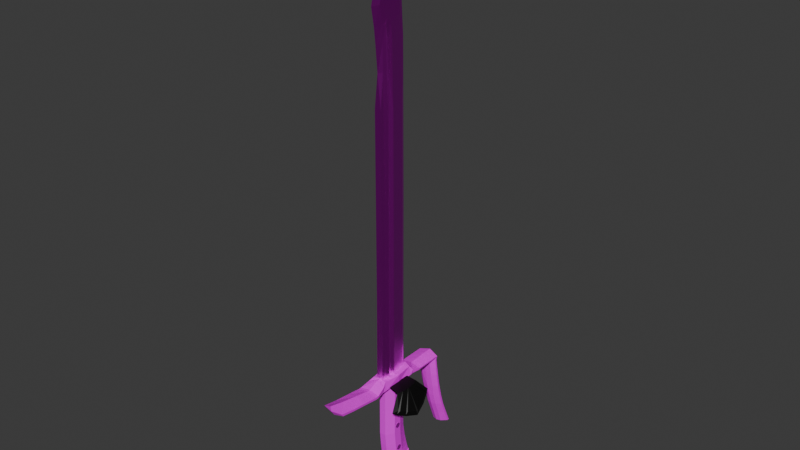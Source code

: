 # Source: LangesMesser.blend  (saved by Blender 4.2.66; exported with 4.5.12 LTS)
import bpy
from mathutils import Matrix  # noqa: F401  (used for matrix-valued properties, if any)

bpy.ops.wm.read_factory_settings(use_empty=True)
scene = bpy.context.scene
scene.name = 'Scene'

# ---- collections
col_langesmesser = bpy.data.collections.new('LangesMesser'); scene.collection.children.link(col_langesmesser)

# ---- images (referenced by path relative to the original .blend; pixels are not part of the script)
import os
ASSET_DIR = os.environ.get("B2B_ASSET_DIR", "")  # directory of the original .blend (textures are referenced by path, not embedded)
HERE = os.path.dirname(os.path.abspath(__file__))  # packed textures are extracted next to this script under _unpacked/

def load_image(name, relpath, width, height, colorspace="sRGB"):
    """Load a texture the original file referenced (path relative to the .blend, or extracted next to this script)."""
    p = next((c for c in (os.path.join(HERE, relpath), os.path.join(ASSET_DIR, relpath)) if relpath and os.path.exists(c)), "")
    if p:
        img = bpy.data.images.load(p, check_existing=True)
        img.name = name
    else:  # same state as the original file: an image datablock whose file is absent (Cycles renders it pink)
        img = bpy.data.images.new(name, width, height)
        img.source = "FILE"
        img.filepath = "//" + (relpath or name)
    img.colorspace_settings.name = colorspace
    return img
img_metal_light128_jpg = load_image('metal_light128.jpg', 'Textures/metal_light128.jpg', 1024, 1024, 'sRGB')
img_metal_dark128_jpg = load_image('metal_dark128.jpg', 'Textures/metal_dark128.jpg', 1024, 1024, 'sRGB')
img_wood128_jpg = load_image('wood128.jpg', 'Textures/wood128.jpg', 1024, 1024, 'sRGB')
img_brass128_jpg = load_image('brass128.jpg', 'Textures/brass128.jpg', 1024, 1024, 'sRGB')

# ---- materials (node trees are filled in below, after node groups)
mat_material_001 = bpy.data.materials.new('Material.001')
mat_material_003 = bpy.data.materials.new('Material.003')
mat_material_004 = bpy.data.materials.new('Material.004')
mat_material_005 = bpy.data.materials.new('Material.005')
mat_material_006 = bpy.data.materials.new('Material.006')
mat_material_002 = bpy.data.materials.new('Material.002')

# ---- material node trees
mat_material_001.use_nodes = True; mat_material_001.node_tree.nodes.clear()
_N = mat_material_001.node_tree.nodes; _L = mat_material_001.node_tree.links
n0 = _N.new('ShaderNodeBsdfPrincipled'); n0.name = 'Principled BSDF'; n0.location = (10, 300)
n0.inputs[1].default_value = 0.9948
n0.inputs[2].default_value = 0.3446
n1 = _N.new('ShaderNodeOutputMaterial'); n1.name = 'Material Output'; n1.location = (300, 300)
n2 = _N.new('ShaderNodeTexImage'); n2.name = 'Image Texture'; n2.location = (-280, 280)
n2.image = img_metal_light128_jpg
_L.new(n0.outputs[0], n1.inputs[0])
_L.new(n2.outputs[0], n0.inputs[0])
n1.is_active_output = True
mat_material_003.use_nodes = True; mat_material_003.node_tree.nodes.clear()
_N = mat_material_003.node_tree.nodes; _L = mat_material_003.node_tree.links
n0 = _N.new('ShaderNodeBsdfPrincipled'); n0.name = 'Principled BSDF'; n0.location = (10, 300)
n1 = _N.new('ShaderNodeOutputMaterial'); n1.name = 'Material Output'; n1.location = (300, 300)
n2 = _N.new('ShaderNodeTexImage'); n2.name = 'Image Texture'; n2.location = (-280, 280)
n2.image = img_metal_dark128_jpg
_L.new(n0.outputs[0], n1.inputs[0])
_L.new(n2.outputs[0], n0.inputs[0])
n1.is_active_output = True
mat_material_004.use_nodes = True; mat_material_004.node_tree.nodes.clear()
_N = mat_material_004.node_tree.nodes; _L = mat_material_004.node_tree.links
n0 = _N.new('ShaderNodeBsdfPrincipled'); n0.name = 'Principled BSDF'; n0.location = (10, 300)
n1 = _N.new('ShaderNodeOutputMaterial'); n1.name = 'Material Output'; n1.location = (300, 300)
n2 = _N.new('ShaderNodeTexImage'); n2.name = 'Image Texture'; n2.location = (-280, 280)
n2.image = img_metal_dark128_jpg
_L.new(n0.outputs[0], n1.inputs[0])
_L.new(n2.outputs[0], n0.inputs[0])
n1.is_active_output = True
mat_material_005.use_nodes = True; mat_material_005.node_tree.nodes.clear()
_N = mat_material_005.node_tree.nodes; _L = mat_material_005.node_tree.links
n0 = _N.new('ShaderNodeBsdfPrincipled'); n0.name = 'Principled BSDF'; n0.location = (10, 300)
n1 = _N.new('ShaderNodeOutputMaterial'); n1.name = 'Material Output'; n1.location = (300, 300)
n2 = _N.new('ShaderNodeTexImage'); n2.name = 'Image Texture'; n2.location = (-280, 280)
n2.image = img_wood128_jpg
_L.new(n0.outputs[0], n1.inputs[0])
_L.new(n2.outputs[0], n0.inputs[0])
n1.is_active_output = True
mat_material_006.use_nodes = True; mat_material_006.node_tree.nodes.clear()
_N = mat_material_006.node_tree.nodes; _L = mat_material_006.node_tree.links
n0 = _N.new('ShaderNodeBsdfPrincipled'); n0.name = 'Principled BSDF'; n0.location = (10, 300)
n0.inputs[1].default_value = 0.8964
n1 = _N.new('ShaderNodeOutputMaterial'); n1.name = 'Material Output'; n1.location = (300, 300)
n2 = _N.new('ShaderNodeTexImage'); n2.name = 'Image Texture'; n2.location = (-280, 280)
n2.image = img_brass128_jpg
_L.new(n0.outputs[0], n1.inputs[0])
_L.new(n2.outputs[0], n0.inputs[0])
n1.is_active_output = True
mat_material_002.use_nodes = True; mat_material_002.node_tree.nodes.clear()
_N = mat_material_002.node_tree.nodes; _L = mat_material_002.node_tree.links
n0 = _N.new('ShaderNodeBsdfPrincipled'); n0.name = 'Principled BSDF'; n0.location = (10, 300)
n0.inputs[0].default_value = (0.0, 0.0, 0.0, 1.0)
n1 = _N.new('ShaderNodeOutputMaterial'); n1.name = 'Material Output'; n1.location = (300, 300)
_L.new(n0.outputs[0], n1.inputs[0])
n1.is_active_output = True

# ---- world
world_world = bpy.data.worlds.new('World'); scene.world = world_world
world_world.use_nodes = True; world_world.node_tree.nodes.clear()
_N = world_world.node_tree.nodes; _L = world_world.node_tree.links
n0 = _N.new('ShaderNodeOutputWorld'); n0.name = 'World Output'; n0.location = (300, 300)
n1 = _N.new('ShaderNodeBackground'); n1.name = 'Background'; n1.location = (10, 300)
n1.inputs[0].default_value = (0.05088, 0.05088, 0.05088, 1.0)
_L.new(n1.outputs[0], n0.inputs[0])
n0.is_active_output = True
world_world.color = (0.05088, 0.05088, 0.05088)
world_world.sun_shadow_jitter_overblur = 0.0

# ---- meshes
me_cylinder = bpy.data.meshes.new('Cylinder')
me_cylinder.from_pydata([(0.0, 0.9561, -0.9939), (0.0, 0.9561, -0.05005), (0.3817, 0.7383, -0.9939), (0.3817, 0.7383, -0.05005), (0.9391, -0.05901, -0.9939), (0.9391, -0.05901, -0.05005), (0.9512, -0.4405, -0.9939), (0.9512, -0.4405, -0.05005), (0.5471, -0.8194, 0.9607), (0.7823, -0.6228, -0.9939), (0.7823, -0.6228, -0.05005), (0.6932, -0.8901, -0.9939), (0.6932, -0.8499, -0.05005), (0.2317, 0.4368, 1.111), (0.0, 0.6547, 1.111), (0.0, -1.218, 0.9607), (0.422, -0.6228, 1.111), (0.0, -0.8963, 1.111), (0.0, -0.9527, 1.447), (0.02853, -0.9478, 1.444), (0.0, -0.9494, 1.44), (0.2317, 0.581, 0.9607), (0.0, 0.7988, 0.9607), (0.7905, -0.4405, 0.6475), (0.5081, -0.6228, 0.6475), (0.0, 0.9168, 0.6475), (0.2209, 0.699, 0.6475), (0.0, -0.8499, 0.6475), (0.7783, -0.05901, 0.6475), (0.6497, -0.4405, 0.8632), (0.4713, -0.6228, 0.8632), (0.0, 0.8513, 0.8632), (0.1841, 0.6334, 0.8632), (0.0, -1.051, 0.8632), (0.6375, -0.1122, 0.8632), (0.0, -0.9661, 0.7842), (0.7415, -0.05901, 0.7842), (0.7537, -0.4405, 0.7842), (0.4713, -0.6228, 0.7842), (0.0, 0.9037, 0.7842), (0.1841, 0.6859, 0.7842), (0.0, -1.027, 1.037), (0.5247, -0.6228, 1.037), (0.2317, 0.5024, 1.037), (0.0, 0.7202, 1.037), (0.4731, -0.6228, 1.074), (0.2317, 0.4631, 1.074), (0.0, 0.6809, 1.074), (0.0, -0.9478, 1.074), (0.5283, -0.2284, -0.05006), (0.5283, -0.2284, -0.9939), (0.5405, -0.3186, -0.9939), (0.5405, -0.3186, -0.05006), (0.6074, -0.3186, 0.8632), (0.503, -0.2284, 0.6475), (0.5335, -0.3186, 0.6475), (0.5025, -0.2284, 0.7841), (0.5146, -0.3186, 0.7841), (0.5953, -0.2409, 0.8632), (0.327, -0.6008, 1.191), (0.0, -0.8164, 1.19), (0.2896, 0.3468, 1.192), (0.0, 0.9561, -0.522), (0.3817, 0.7383, -0.522), (0.9391, -0.05901, -0.522), (0.9512, -0.4405, -0.522), (0.7823, -0.6228, -0.522), (0.6932, -0.8499, -0.522), (0.5283, -0.2284, -0.522), (0.5405, -0.3186, -0.522), (0.6932, -0.8499, 0.2987), (0.9391, -0.05901, 0.2987), (0.9512, -0.4405, 0.2987), (0.7256, -0.6228, 0.2987), (0.0, 0.9365, 0.2987), (0.3817, 0.7186, 0.2987), (0.5283, -0.2284, 0.2987), (0.5405, -0.3186, 0.2987), (0.9512, -0.4405, 0.4731), (0.6972, -0.6228, 0.4731), (0.0, 0.9266, 0.4731), (0.3817, 0.7088, 0.4731), (0.5405, -0.3186, 0.4731), (0.6932, -0.8499, 0.4731), (0.9391, -0.05901, 0.4731), (0.5283, -0.2284, 0.4731), (0.0, 0.07229, 1.299), (0.0, -0.8025, 1.297), (0.174, -0.001593, 1.294), (0.2043, -0.6592, 1.295), (0.0, 0.4853, 1.198), (0.07988, -0.4463, 1.376), (0.0, -0.3967, 1.377), (0.0, -0.8567, 1.375), (0.1096, -0.7884, 1.375), (0.0, 0.9561, -1.023), (0.3816, 0.7383, -1.023), (0.939, -0.05901, -1.023), (0.5283, -0.2284, -1.023), (0.7822, -0.6228, -1.023), (0.9512, -0.4405, -1.023), (0.6759, -0.8901, -1.023), (0.5405, -0.3186, -1.023), (0.6932, -0.8499, -0.522), (0.6932, -0.8901, -0.9939), (0.6932, -0.8499, -0.05005), (0.6932, -0.8499, 0.2987), (0.6932, -0.8499, 0.4731), (0.6932, -0.8499, -0.522), (0.0, -0.8901, -0.9939), (0.0, -0.8499, -0.05005), (0.0, -0.8499, 0.2987), (0.0, -0.8499, 0.4731), (0.0, -0.8499, -0.522), (0.005812, -0.8901, -0.9939), (-0.01152, -0.8901, -1.023), (0.0, 0.8356, 0.8923), (0.243, 0.6178, 0.8923), (0.6027, -0.3287, 0.8924)], [(67, 103), (11, 104), (103, 108)], [(62, 1, 3, 63), (63, 3, 5, 64), (28, 36, 56, 54), (65, 7, 10, 66), (66, 10, 12, 67), (84, 28, 54, 85), (2, 4, 97, 96), (48, 45, 16, 17), (46, 47, 14, 13), (29, 53, 118), (13, 14, 90, 61), (60, 59, 89, 87), (33, 30, 8, 15), (117, 116, 22, 21), (8, 21, 43, 42), (79, 78, 23, 24), (81, 80, 25, 26), (83, 79, 24, 27), (84, 81, 26, 28), (58, 34, 118), (38, 37, 29, 30), (40, 39, 31, 32), (35, 38, 30, 33), (36, 40, 32, 34), (64, 5, 49, 68), (29, 37, 57, 53), (28, 26, 40, 36), (27, 24, 38, 35), (26, 25, 39, 40), (24, 23, 37, 38), (21, 22, 44, 43), (15, 8, 42, 41), (43, 44, 47, 46), (41, 42, 45, 48), (61, 88, 89, 59), (20, 19, 18), (42, 43, 46, 45), (46, 13, 16, 45), (8, 30, 118), (118, 34, 32, 117), (68, 49, 52, 69), (82, 85, 54, 55), (57, 56, 58, 53), (55, 54, 56, 57), (36, 34, 58, 56), (72, 7, 52, 77), (37, 23, 55, 57), (65, 6, 51, 69), (13, 61, 59, 16), (17, 16, 59, 60), (7, 65, 69, 52), (50, 68, 69, 51), (4, 64, 68, 50), (9, 66, 67, 11), (6, 65, 66, 9), (2, 63, 64, 4), (0, 62, 63, 2), (78, 72, 77, 82), (52, 49, 76, 77), (5, 3, 75, 71), (12, 10, 73, 70), (3, 1, 74, 75), (10, 7, 72, 73), (5, 71, 76, 49), (23, 78, 82, 55), (77, 76, 85, 82), (71, 75, 81, 84), (70, 73, 79, 83), (75, 74, 80, 81), (73, 72, 78, 79), (71, 84, 85, 76), (88, 86, 92, 91), (87, 89, 94, 93), (89, 88, 91, 94), (61, 90, 86, 88), (94, 91, 18, 19), (91, 92, 18), (93, 94, 19, 20), (95, 96, 97, 98, 102, 100, 99, 101), (0, 2, 96, 95), (50, 51, 102, 98), (6, 9, 99, 100), (51, 6, 100, 102), (4, 50, 98, 97), (9, 11, 101, 99), (30, 29, 118), (70, 83, 107, 106), (12, 70, 106, 105), (106, 107, 112, 111), (105, 106, 111, 110), (113, 108, 105, 110), (113, 109, 104, 108), (112, 107, 27), (101, 11, 114, 115), (32, 31, 116, 117), (53, 58, 118), (21, 8, 118, 117)])
_uv = me_cylinder.uv_layers.new(name='UVMap')
_uv.uv.foreach_set('vector', [1.0, 0.75, 1.0, 1.0, 0.8889, 1.0, 0.8889, 0.75, 0.8889, 0.75, 0.8889, 1.0, 0.7778, 1.0, 0.7778, 0.75, 0.7778, 1.0, 0.7778, 1.0, 0.7778, 1.0, 0.7778, 1.0, 0.6667, 0.75, 0.6667, 1.0, 0.5556, 1.0, 0.5556, 0.75, 0.5556, 0.75, 0.5556, 1.0, 0.5556, 1.0, 0.5556, 0.75, 0.7778, 1.0, 0.7778, 1.0, 0.7778, 1.0, 0.7778, 1.0, 0.8889, 0.5, 0.7778, 0.5, 0.7778, 0.5, 0.8889, 0.5, 0.5556, 1.0, 0.5556, 1.0, 0.5556, 1.0, 0.5556, 1.0, 0.8889, 1.0, 1.0, 1.0, 1.0, 1.0, 0.8889, 1.0, 0.6667, 1.0, 0.6667, 1.0, 0.7446, 1.0, 0.8889, 1.0, 1.0, 1.0, 1.0, 1.0, 0.9157, 1.0, 0.5556, 1.0, 0.5556, 1.0, 0.5556, 1.0, 0.5556, 1.0, 0.5556, 1.0, 0.5556, 1.0, 0.5556, 1.0, 0.5556, 1.0, 0.8889, 1.0, 1.0, 1.0, 1.0, 1.0, 0.8889, 1.0, 0.5556, 1.0, 0.8889, 1.0, 0.8889, 1.0, 0.5556, 1.0, 0.5556, 1.0, 0.6667, 1.0, 0.6667, 1.0, 0.5556, 1.0, 0.8889, 1.0, 1.0, 1.0, 1.0, 1.0, 0.8889, 1.0, 0.5556, 1.0, 0.5556, 1.0, 0.5556, 1.0, 0.5556, 1.0, 0.7778, 1.0, 0.8889, 1.0, 0.8889, 1.0, 0.7778, 1.0, 0.7778, 1.0, 0.7778, 1.0, 0.7446, 1.0, 0.5556, 1.0, 0.6667, 1.0, 0.6667, 1.0, 0.5556, 1.0, 0.8889, 1.0, 1.0, 1.0, 1.0, 1.0, 0.8889, 1.0, 0.5556, 1.0, 0.5556, 1.0, 0.5556, 1.0, 0.5556, 1.0, 0.7778, 1.0, 0.8889, 1.0, 0.8889, 1.0, 0.7778, 1.0, 0.7778, 0.75, 0.7778, 1.0, 0.7778, 1.0, 0.7778, 0.75, 0.6667, 1.0, 0.6667, 1.0, 0.6667, 1.0, 0.6667, 1.0, 0.7778, 1.0, 0.8889, 1.0, 0.8889, 1.0, 0.7778, 1.0, 0.5556, 1.0, 0.5556, 1.0, 0.5556, 1.0, 0.5556, 1.0, 0.8889, 1.0, 1.0, 1.0, 1.0, 1.0, 0.8889, 1.0, 0.5556, 1.0, 0.6667, 1.0, 0.6667, 1.0, 0.5556, 1.0, 0.8889, 1.0, 1.0, 1.0, 1.0, 1.0, 0.8889, 1.0, 0.5556, 1.0, 0.5556, 1.0, 0.5556, 1.0, 0.5556, 1.0, 0.8889, 1.0, 1.0, 1.0, 1.0, 1.0, 0.8889, 1.0, 0.5556, 1.0, 0.5556, 1.0, 0.5556, 1.0, 0.5556, 1.0, 0.9157, 1.0, 0.9493, 1.0, 0.5556, 1.0, 0.5556, 1.0, 0.5556, 1.0, 0.5556, 1.0, 1.0, 1.0, 0.5556, 1.0, 0.8889, 1.0, 0.8889, 1.0, 0.5556, 1.0, 0.8889, 1.0, 0.8889, 1.0, 0.5556, 1.0, 0.5556, 1.0, 0.5556, 1.0, 0.5556, 1.0, 0.7446, 1.0, 0.7446, 1.0, 0.7778, 1.0, 0.8889, 1.0, 0.8889, 1.0, 0.7778, 0.75, 0.7778, 1.0, 0.6667, 1.0, 0.6667, 0.75, 0.6667, 1.0, 0.7778, 1.0, 0.7778, 1.0, 0.6667, 1.0, 0.6667, 1.0, 0.7778, 1.0, 0.7778, 1.0, 0.6667, 1.0, 0.6667, 1.0, 0.7778, 1.0, 0.7778, 1.0, 0.6667, 1.0, 0.7778, 1.0, 0.7778, 1.0, 0.7778, 1.0, 0.7778, 1.0, 0.6667, 1.0, 0.6667, 1.0, 0.6667, 1.0, 0.6667, 1.0, 0.6667, 1.0, 0.6667, 1.0, 0.6667, 1.0, 0.6667, 1.0, 0.6667, 0.75, 0.6667, 0.5, 0.6667, 0.5, 0.6667, 0.75, 0.8889, 1.0, 0.9157, 1.0, 0.5556, 1.0, 0.5556, 1.0, 0.5556, 1.0, 0.5556, 1.0, 0.5556, 1.0, 0.5556, 1.0, 0.6667, 1.0, 0.6667, 0.75, 0.6667, 0.75, 0.6667, 1.0, 0.7778, 0.5, 0.7778, 0.75, 0.6667, 0.75, 0.6667, 0.5, 0.7778, 0.5, 0.7778, 0.75, 0.7778, 0.75, 0.7778, 0.5, 0.5556, 0.5, 0.5556, 0.75, 0.5556, 0.75, 0.5556, 0.5, 0.6667, 0.5, 0.6667, 0.75, 0.5556, 0.75, 0.5556, 0.5, 0.8889, 0.5, 0.8889, 0.75, 0.7778, 0.75, 0.7778, 0.5, 1.0, 0.5, 1.0, 0.75, 0.8889, 0.75, 0.8889, 0.5, 0.6667, 1.0, 0.6667, 1.0, 0.6667, 1.0, 0.6667, 1.0, 0.6667, 1.0, 0.7778, 1.0, 0.7778, 1.0, 0.6667, 1.0, 0.7778, 1.0, 0.8889, 1.0, 0.8889, 1.0, 0.7778, 1.0, 0.5556, 1.0, 0.5556, 1.0, 0.5556, 1.0, 0.5556, 1.0, 0.8889, 1.0, 1.0, 1.0, 1.0, 1.0, 0.8889, 1.0, 0.5556, 1.0, 0.6667, 1.0, 0.6667, 1.0, 0.5556, 1.0, 0.7778, 1.0, 0.7778, 1.0, 0.7778, 1.0, 0.7778, 1.0, 0.6667, 1.0, 0.6667, 1.0, 0.6667, 1.0, 0.6667, 1.0, 0.6667, 1.0, 0.7778, 1.0, 0.7778, 1.0, 0.6667, 1.0, 0.7778, 1.0, 0.8889, 1.0, 0.8889, 1.0, 0.7778, 1.0, 0.5556, 1.0, 0.5556, 1.0, 0.5556, 1.0, 0.5556, 1.0, 0.8889, 1.0, 1.0, 1.0, 1.0, 1.0, 0.8889, 1.0, 0.5556, 1.0, 0.6667, 1.0, 0.6667, 1.0, 0.5556, 1.0, 0.7778, 1.0, 0.7778, 1.0, 0.7778, 1.0, 0.7778, 1.0, 0.9493, 1.0, 1.0, 1.0, 1.0, 1.0, 0.9767, 1.0, 0.5556, 1.0, 0.5556, 1.0, 0.5556, 1.0, 0.5556, 1.0, 0.5556, 1.0, 0.9493, 1.0, 0.9767, 1.0, 0.5556, 1.0, 0.9157, 1.0, 1.0, 1.0, 1.0, 1.0, 0.9493, 1.0, 0.5556, 1.0, 0.9767, 1.0, 1.0, 1.0, 0.5556, 1.0, 0.9767, 1.0, 1.0, 1.0, 1.0, 1.0, 0.5556, 1.0, 0.5556, 1.0, 0.5556, 1.0, 0.5556, 1.0, 1.0, 0.5, 0.8889, 0.5, 0.7778, 0.5, 0.7778, 0.5, 0.6667, 0.5, 0.6667, 0.5, 0.5556, 0.5, 0.5556, 0.5, 1.0, 0.5, 0.8889, 0.5, 0.8889, 0.5, 1.0, 0.5, 0.7778, 0.5, 0.6667, 0.5, 0.6667, 0.5, 0.7778, 0.5, 0.6667, 0.5, 0.5556, 0.5, 0.5556, 0.5, 0.6667, 0.5, 0.6667, 0.5, 0.6667, 0.5, 0.6667, 0.5, 0.6667, 0.5, 0.7778, 0.5, 0.7778, 0.5, 0.7778, 0.5, 0.7778, 0.5, 0.5556, 0.5, 0.5556, 0.5, 0.5556, 0.5, 0.5556, 0.5, 0.5556, 1.0, 0.6667, 1.0, 0.7446, 1.0, 0.5556, 1.0, 0.5556, 1.0, 0.5556, 1.0, 0.5556, 1.0, 0.5556, 1.0, 0.5556, 1.0, 0.5556, 1.0, 0.5556, 1.0, 0.5556, 1.0, 0.5556, 1.0, 0.5556, 1.0, 0.5556, 1.0, 0.5556, 1.0, 0.5556, 1.0, 0.5556, 1.0, 0.5556, 1.0, 0.0, 0.0, 0.0, 0.0, 0.5556, 1.0, 0.5556, 1.0, 0.0, 0.0, 0.0, 0.0, 0.0, 0.0, 0.0, 0.0, 0.5556, 1.0, 0.5556, 1.0, 0.0, 0.0, 0.5556, 0.5, 0.5556, 0.5, 0.5556, 0.5, 0.5556, 0.5, 0.8889, 1.0, 1.0, 1.0, 1.0, 1.0, 0.8889, 1.0, 0.6667, 1.0, 0.7778, 1.0, 0.7446, 1.0, 0.8889, 1.0, 0.5556, 1.0, 0.7446, 1.0, 0.8889, 1.0])
me_cylinder.materials.append(mat_material_001)
me_cylinder.update()
me_cylinder_002 = bpy.data.meshes.new('Cylinder.002')
me_cylinder_002.from_pydata([(0.0, 1.0, 0.2383), (0.0, 1.999, 0.9942), (0.0, -1.0, 0.2558), (0.0, 0.2127, 0.941), (0.0, 1.0, -0.002448), (0.0, -1.0, 0.008032), (0.0, 1.0, 0.1972), (0.0, -1.0, 0.1972), (0.0, -1.0, -0.2113), (0.0, 1.0, -0.2113), (0.0, -1.0, -0.2476), (0.0, 1.0, -0.2476), (0.0, -0.9372, -0.3477), (0.0, 0.1855, -0.3477), (-0.0007494, -0.9686, -0.7009), (0.0, 0.2899, -0.6524), (0.0, 0.2899, -0.6198), (0.0, 0.2292, -0.4636), (0.0, -0.8366, -0.4636), (0.0, -0.7863, 0.403), (0.0, 0.2962, 0.403), (0.0, -0.8115, 0.3678), (0.0, 0.2962, 0.3678), (0.0, 0.2913, -0.6971), (0.5513, -0.9686, -0.6705), (0.0, 0.7748, 0.5818), (0.0, -0.6326, 0.5659), (0.0, 1.327, 0.789), (0.0, -0.2824, 0.7548), (0.4964, 0.4731, 0.2558), (0.5897, 1.108, 0.9547), (0.52, 0.9164, -0.002524), (0.3893, 0.9255, 0.1972), (0.3998, 0.9137, -0.2113), (0.5162, 0.2468, -0.2476), (0.5897, -0.1648, -0.3477), (0.5897, -0.1648, -0.6524), (0.5897, -0.1648, -0.6198), (0.5897, -0.1648, -0.4636), (0.5897, -0.04223, 0.403), (0.5897, -0.04223, 0.3678), (-0.0002515, -0.1648, -0.7098), (0.5897, 0.2855, 0.5764), (0.5897, 0.6488, 0.7775), (0.5753, 0.6651, 0.9366), (0.5056, -0.4247, -0.003279), (0.4852, -0.4247, 0.1972), (0.5203, -0.4247, -0.2113), (0.5018, -0.4247, -0.2476), (0.5753, -0.4247, -0.3477), (0.5753, -0.4247, -0.6524), (0.5753, -0.4247, -0.6198), (0.5753, -0.4247, -0.4636), (0.5753, -0.4247, 0.3678), (0.5753, -0.4247, 0.403), (0.4796, -0.4247, 0.2558), (-0.001499, -0.4247, -0.7062), (0.5753, -0.09457, 0.571), (0.5753, 0.2559, 0.7656), (0.0, 0.2899, -0.6705), (0.5897, -0.1648, -0.6705), (0.5753, -0.4247, -0.6705), (0.0, 0.1855, -0.3774), (0.0, -0.912, -0.3774), (0.5897, -0.1648, -0.3774), (0.5753, -0.4247, -0.3774), (0.5513, -0.9686, -0.6524), (0.2877, -0.8668, -0.6198), (0.0, -0.8492, -0.5556), (0.569, -3.612, -0.6974), (-0.01164, -3.567, -0.7266), (-0.007276, -3.599, -0.6287), (0.3055, -3.59, -0.6345), (0.569, -3.612, -0.6738), (0.007929, -2.22, -0.7133), (0.5598, -2.241, -0.6606), (0.5598, -2.241, -0.6829), (0.2962, -2.178, -0.622), (0.001976, -2.173, -0.6187), (-0.03369, -13.95, -0.9454), (0.004024, -5.984, -0.7674), (0.007051, -7.961, -0.8045), (-0.02068, -9.946, -0.8506), (-0.02712, -11.93, -0.912), (-0.03356, -13.92, -0.9758), (-0.03369, -13.95, -0.8765), (-0.002615, -13.95, -0.8429), (-0.009554, -11.96, -0.7884), (-0.009216, -9.978, -0.7328), (-0.01436, -7.992, -0.6878), (0.002802, -6.016, -0.6537), (0.2543, -13.95, -0.8582), (0.2608, -11.97, -0.8037), (0.2672, -9.982, -0.7481), (0.2737, -7.997, -0.7032), (0.3211, -6.007, -0.669), (0.5176, -13.99, -0.9186), (0.524, -12.0, -0.8548), (0.5305, -10.01, -0.7934), (0.5369, -8.029, -0.7473), (0.5615, -6.029, -0.7102), (0.5473, -6.029, -0.737), (0.5369, -8.029, -0.7741), (0.5305, -10.01, -0.8202), (0.524, -12.0, -0.8816), (0.5176, -13.99, -0.9454), (0.0025, -1.437, -0.7055), (0.003146, -1.496, -0.6048), (0.2909, -1.509, -0.6181), (0.5545, -1.445, -0.6555), (0.5545, -1.445, -0.6751), (0.07533, -14.58, -0.9884), (-0.008033, -14.65, -0.9941), (0.07533, -14.57, -0.9748), (0.06463, -14.53, -0.9605), (-0.008076, -14.51, -0.9492), (0.0, 1.115, 0.9861)], [(79, 85), (84, 79), (85, 86)], [(58, 44, 3, 28), (47, 45, 5, 8), (45, 46, 7, 5), (48, 47, 8, 10), (49, 48, 10, 12), (65, 49, 12, 63), (56, 61, 24, 14), (55, 53, 21, 2), (46, 55, 2, 7), (53, 54, 19, 21), (54, 57, 26, 19), (57, 58, 28, 26), (25, 27, 43, 42), (20, 25, 42, 39), (22, 20, 39, 40), (6, 0, 29, 32), (0, 22, 40, 29), (16, 17, 38, 37), (15, 16, 37, 36), (59, 15, 36, 60), (62, 13, 35, 64), (13, 11, 34, 35), (11, 9, 33, 34), (4, 6, 32, 31), (9, 4, 31, 33), (27, 1, 30, 43), (43, 30, 44, 58), (42, 43, 58, 57), (39, 42, 57, 54), (40, 39, 54, 53), (29, 40, 53, 55), (32, 29, 55, 46), (31, 32, 46, 45), (33, 31, 45, 47), (34, 33, 47, 48), (35, 34, 48, 49), (64, 35, 49, 65), (37, 38, 52, 51), (36, 37, 51, 50), (60, 36, 50, 61), (41, 60, 61, 56), (23, 59, 60), (38, 64, 65, 52), (17, 62, 64, 38), (52, 65, 63, 18), (50, 51, 67, 66), (61, 50, 66, 24), (51, 52, 18, 68, 67), (24, 66, 109, 110), (106, 110, 76, 74), (77, 78, 71, 72), (74, 76, 69, 70), (76, 75, 73, 69), (75, 77, 72, 73), (67, 68, 107, 108), (108, 107, 78, 77), (109, 108, 77, 75), (110, 109, 75, 76), (41, 23, 60), (69, 73, 100, 101), (101, 100, 99, 102), (102, 99, 98, 103), (103, 98, 97, 104), (104, 97, 96, 105), (70, 69, 101, 80), (80, 101, 102, 81), (81, 102, 103, 82), (82, 103, 104, 83), (83, 104, 105, 84), (73, 72, 95, 100), (100, 95, 94, 99), (99, 94, 93, 98), (98, 93, 92, 97), (97, 92, 91, 96), (72, 71, 90, 95), (95, 90, 89, 94), (94, 89, 88, 93), (93, 88, 87, 92), (92, 87, 86, 91), (66, 67, 108, 109), (14, 24, 110, 106), (84, 105, 111, 112), (91, 86, 115, 114), (96, 91, 114, 113), (105, 96, 113, 111), (30, 1, 116), (112, 111, 113, 114, 115), (44, 30, 116, 3)])
_uv = me_cylinder_002.uv_layers.new(name='UVMap')
_uv.uv.foreach_set('vector', [0.6438, 0.9477, 0.6438, 1.0, 0.5, 1.0, 0.5, 0.9477, 0.6438, 0.6972, 0.6438, 0.752, 0.5, 0.752, 0.5, 0.6972, 0.6438, 0.752, 0.6438, 0.7967, 0.5, 0.7967, 0.5, 0.752, 0.6438, 0.6881, 0.6438, 0.6972, 0.5, 0.6972, 0.5, 0.6881, 0.6438, 0.6631, 0.6438, 0.6881, 0.5, 0.6881, 0.5, 0.6631, 0.6438, 0.6557, 0.6438, 0.6631, 0.5, 0.6631, 0.5, 0.6557, 0.6438, 0.5736, 0.6438, 0.585, 0.5719, 0.585, 0.5719, 0.5793, 0.6438, 0.8115, 0.6438, 0.8399, 0.5, 0.8399, 0.5, 0.8115, 0.6438, 0.7967, 0.6438, 0.8115, 0.5, 0.8115, 0.5, 0.7967, 0.6438, 0.8399, 0.6438, 0.8488, 0.5, 0.8488, 0.5, 0.8399, 0.6438, 0.8488, 0.6438, 0.8946, 0.5, 0.8946, 0.5, 0.8488, 0.6438, 0.8946, 0.6438, 0.9477, 0.5, 0.9477, 0.5, 0.8946, 1.0, 0.8946, 1.0, 0.9477, 0.8117, 0.9477, 0.8117, 0.8946, 1.0, 0.8488, 1.0, 0.8946, 0.8117, 0.8946, 0.8117, 0.8488, 1.0, 0.8399, 1.0, 0.8488, 0.8117, 0.8488, 0.8117, 0.8399, 1.0, 0.7967, 1.0, 0.8115, 0.8117, 0.8115, 0.8117, 0.7967, 1.0, 0.8115, 1.0, 0.8399, 0.8117, 0.8399, 0.8117, 0.8115, 1.0, 0.6051, 1.0, 0.6341, 0.8117, 0.6341, 0.8117, 0.6051, 1.0, 0.5965, 1.0, 0.6051, 0.8117, 0.6051, 0.8117, 0.5965, 1.0, 0.585, 1.0, 0.5965, 0.8117, 0.5965, 0.8117, 0.585, 1.0, 0.6557, 1.0, 0.6631, 0.8117, 0.6631, 0.8117, 0.6557, 1.0, 0.6631, 1.0, 0.6881, 0.8117, 0.6881, 0.8117, 0.6631, 1.0, 0.6881, 1.0, 0.6972, 0.8117, 0.6972, 0.8117, 0.6881, 1.0, 0.752, 1.0, 0.7967, 0.8117, 0.7967, 0.8117, 0.752, 1.0, 0.6972, 1.0, 0.752, 0.8117, 0.752, 0.8117, 0.6972, 1.0, 0.9477, 1.0, 1.0, 0.8117, 1.0, 0.8117, 0.9477, 0.8117, 0.9477, 0.8117, 1.0, 0.6438, 1.0, 0.6438, 0.9477, 0.8117, 0.8946, 0.8117, 0.9477, 0.6438, 0.9477, 0.6438, 0.8946, 0.8117, 0.8488, 0.8117, 0.8946, 0.6438, 0.8946, 0.6438, 0.8488, 0.8117, 0.8399, 0.8117, 0.8488, 0.6438, 0.8488, 0.6438, 0.8399, 0.8117, 0.8115, 0.8117, 0.8399, 0.6438, 0.8399, 0.6438, 0.8115, 0.8117, 0.7967, 0.8117, 0.8115, 0.6438, 0.8115, 0.6438, 0.7967, 0.8117, 0.752, 0.8117, 0.7967, 0.6438, 0.7967, 0.6438, 0.752, 0.8117, 0.6972, 0.8117, 0.752, 0.6438, 0.752, 0.6438, 0.6972, 0.8117, 0.6881, 0.8117, 0.6972, 0.6438, 0.6972, 0.6438, 0.6881, 0.8117, 0.6631, 0.8117, 0.6881, 0.6438, 0.6881, 0.6438, 0.6631, 0.8117, 0.6557, 0.8117, 0.6631, 0.6438, 0.6631, 0.6438, 0.6557, 0.8117, 0.6051, 0.8117, 0.6341, 0.6438, 0.6341, 0.6438, 0.6051, 0.8117, 0.5965, 0.8117, 0.6051, 0.6438, 0.6051, 0.6438, 0.5965, 0.8117, 0.585, 0.8117, 0.5965, 0.6438, 0.5965, 0.6438, 0.585, 0.8117, 0.5736, 0.8117, 0.585, 0.6438, 0.585, 0.6438, 0.5736, 1.0, 0.5736, 1.0, 0.585, 0.8117, 0.585, 0.8117, 0.6341, 0.8117, 0.6557, 0.6438, 0.6557, 0.6438, 0.6341, 1.0, 0.6341, 1.0, 0.6557, 0.8117, 0.6557, 0.8117, 0.6341, 0.6438, 0.6341, 0.6438, 0.6557, 0.5, 0.6557, 0.5, 0.6341, 0.6438, 0.5965, 0.6438, 0.6051, 0.5719, 0.6051, 0.5719, 0.5965, 0.6438, 0.585, 0.6438, 0.5965, 0.5719, 0.5965, 0.5719, 0.585, 0.6438, 0.6051, 0.6438, 0.6341, 0.5, 0.6341, 0.5, 0.6196, 0.5719, 0.6051, 0.5719, 0.585, 0.5719, 0.5965, 0.5719, 0.5965, 0.5719, 0.585, 0.5719, 0.5793, 0.5719, 0.585, 0.5719, 0.585, 0.5719, 0.5793, 0.5719, 0.6051, 0.5, 0.6196, 0.5, 0.6196, 0.5719, 0.6051, 0.5719, 0.5793, 0.5719, 0.585, 0.5719, 0.585, 0.5719, 0.5793, 0.5719, 0.585, 0.5719, 0.5965, 0.5719, 0.5965, 0.5719, 0.585, 0.5719, 0.5965, 0.5719, 0.6051, 0.5719, 0.6051, 0.5719, 0.5965, 0.5719, 0.6051, 0.5, 0.6196, 0.5, 0.6196, 0.5719, 0.6051, 0.5719, 0.6051, 0.5, 0.6196, 0.5, 0.6196, 0.5719, 0.6051, 0.5719, 0.5965, 0.5719, 0.6051, 0.5719, 0.6051, 0.5719, 0.5965, 0.5719, 0.585, 0.5719, 0.5965, 0.5719, 0.5965, 0.5719, 0.585, 0.8117, 0.5736, 1.0, 0.5736, 0.8117, 0.585, 0.5719, 0.585, 0.5719, 0.5965, 0.5719, 0.5965, 0.5719, 0.585, 0.5719, 0.585, 0.5719, 0.5965, 0.5719, 0.5965, 0.5719, 0.585, 0.5719, 0.585, 0.5719, 0.5965, 0.5719, 0.5965, 0.5719, 0.585, 0.5719, 0.585, 0.5719, 0.5965, 0.5719, 0.5965, 0.5719, 0.585, 0.5719, 0.585, 0.5719, 0.5965, 0.5719, 0.5965, 0.5719, 0.585, 0.5719, 0.5793, 0.5719, 0.585, 0.5719, 0.585, 0.5719, 0.5793, 0.5719, 0.5793, 0.5719, 0.585, 0.5719, 0.585, 0.5719, 0.5793, 0.5719, 0.5793, 0.5719, 0.585, 0.5719, 0.585, 0.5719, 0.5793, 0.5719, 0.5793, 0.5719, 0.585, 0.5719, 0.585, 0.5719, 0.5793, 0.5719, 0.5793, 0.5719, 0.585, 0.5719, 0.585, 0.5719, 0.5793, 0.5719, 0.5965, 0.5719, 0.6051, 0.5719, 0.6051, 0.5719, 0.5965, 0.5719, 0.5965, 0.5719, 0.6051, 0.5719, 0.6051, 0.5719, 0.5965, 0.5719, 0.5965, 0.5719, 0.6051, 0.5719, 0.6051, 0.5719, 0.5965, 0.5719, 0.5965, 0.5719, 0.6051, 0.5719, 0.6051, 0.5719, 0.5965, 0.5719, 0.5965, 0.5719, 0.6051, 0.5719, 0.6051, 0.5719, 0.5965, 0.5719, 0.6051, 0.5, 0.6196, 0.5, 0.6196, 0.5719, 0.6051, 0.5719, 0.6051, 0.5, 0.6196, 0.5, 0.6196, 0.5719, 0.6051, 0.5719, 0.6051, 0.5, 0.6196, 0.5, 0.6196, 0.5719, 0.6051, 0.5719, 0.6051, 0.5, 0.6196, 0.5, 0.6196, 0.5719, 0.6051, 0.5719, 0.6051, 0.5, 0.6196, 0.5, 0.6196, 0.5719, 0.6051, 0.5719, 0.5965, 0.5719, 0.6051, 0.5719, 0.6051, 0.5719, 0.5965, 0.5719, 0.5793, 0.5719, 0.585, 0.5719, 0.585, 0.5719, 0.5793, 0.5719, 0.5793, 0.5719, 0.585, 0.5719, 0.585, 0.5719, 0.5793, 0.5719, 0.6051, 0.5, 0.6196, 0.5, 0.6196, 0.5719, 0.6051, 0.5719, 0.5965, 0.5719, 0.6051, 0.5719, 0.6051, 0.5719, 0.5965, 0.5719, 0.585, 0.5719, 0.5965, 0.5719, 0.5965, 0.5719, 0.585, 0.8117, 1.0, 1.0, 1.0, 0.75, 1.0, 0.5719, 0.5793, 0.5719, 0.585, 0.5719, 0.5965, 0.5719, 0.6051, 0.5, 0.6196, 0.6438, 1.0, 0.8117, 1.0, 0.75, 1.0, 0.5, 1.0])
me_cylinder_002.materials.append(mat_material_003)
me_cylinder_002.update()
me_cube_001 = bpy.data.meshes.new('Cube.001')
me_cube_001.from_pydata([(-0.419, -1.0, 1.0), (-0.6945, 1.0, 1.0), (0.4124, -1.0, 1.0), (0.688, 1.0, 1.0), (-0.419, -1.025, 0.0), (-0.6945, 0.9751, 0.0), (0.688, 0.9751, 0.0), (0.4124, -1.025, 0.0), (-1.078, -0.3333, 1.0), (-1.078, 0.3333, 1.0), (1.071, 0.3333, 1.0), (1.071, -0.3333, 1.0), (1.071, 0.3085, 0.0), (1.071, -0.3582, 0.0), (-1.078, -0.3582, 0.0), (-1.078, 0.3085, 0.0), (0.4357, -0.2395, -0.9911), (-0.446, -0.2395, -0.9911), (1.048, 0.4981, -0.95), (-0.7382, 1.962, -0.8684), (0.728, 1.962, -0.8684), (-1.051, 1.225, -0.9095), (1.048, 1.225, -0.9095), (-1.051, 0.4981, -0.95), (-1.078, 0.5273, -0.4646), (-1.078, -0.1394, -0.4646), (-0.419, -0.806, -0.4646), (0.4124, -0.806, -0.4646), (1.071, -0.1394, -0.4646), (1.071, 0.5273, -0.4646), (-0.6945, 1.414, -0.4646), (0.688, 1.414, -0.4646), (-0.419, -1.012, 0.5), (-0.6945, 0.9876, 0.5), (0.688, 0.9876, 0.5), (0.4124, -1.012, 0.5), (-1.085, 0.1619, 0.6617), (1.085, -0.004015, 0.6803), (-1.078, -0.3458, 0.5), (-1.078, 0.3209, 0.5), (-0.419, -1.006, 0.75), (-0.6945, 0.9938, 0.75), (0.688, 0.9938, 0.75), (0.4124, -1.006, 0.75), (1.071, 0.3271, 0.75), (1.071, -0.3396, 0.75), (-1.078, -0.3396, 0.75), (-1.078, 0.3271, 0.75), (-0.6945, 0.9813, 0.25), (0.688, 0.9813, 0.25), (0.4124, -1.019, 0.25), (-1.085, -0.01037, 0.6769), (1.085, -0.1763, 0.6651), (-1.078, -0.352, 0.25), (-1.078, 0.3147, 0.25), (-0.419, -1.019, 0.25), (-1.078, -0.2661, -0.2323), (0.4124, -0.9327, -0.2323), (1.071, 0.4006, -0.2323), (0.688, 1.146, -0.2323), (-1.078, 0.4006, -0.2323), (-0.419, -0.9327, -0.2323), (1.071, -0.2661, -0.2323), (-0.6945, 1.146, -0.2323), (-1.145, 0.8916, -0.6722), (-0.446, -0.6324, -0.7145), (1.135, 0.1576, -0.713), (-0.7382, 1.626, -0.6313), (-1.145, 0.1016, -0.6736), (0.4357, -0.5764, -0.7539), (1.135, 0.8916, -0.6722), (0.728, 1.626, -0.6313), (1.135, 1.228, -0.9093), (1.135, 0.4945, -0.9502), (-1.145, 0.4945, -0.9502), (-1.145, 1.228, -0.9093), (-0.001639, 0.4981, -0.95), (-0.001639, 1.717, -0.9999), (-0.001639, 1.524, -0.8642), (0.818, 1.516, -1.011), (0.818, 1.323, -0.8754), (1.157, 1.03, -1.038), (1.157, 0.8376, -0.9025), (0.818, 0.5448, -1.065), (0.818, 0.352, -0.9295), (-0.001639, 0.3436, -1.076), (-0.001639, 0.1508, -0.9407), (-0.8213, 0.5448, -1.065), (-0.8213, 0.352, -0.9295), (-1.161, 1.03, -1.038), (-1.161, 0.8376, -0.9025), (-0.8213, 1.516, -1.011), (-0.8213, 1.323, -0.8754), (-1.145, 0.05871, -0.6434), (0.4357, -0.6753, -0.6843), (1.135, 0.7927, -0.6025), (0.728, 1.527, -0.5617), (-1.145, 0.7927, -0.6025), (-0.446, -0.6753, -0.6843), (1.135, 0.05871, -0.6434), (-0.7382, 1.527, -0.5617), (0.4057, -0.2395, -0.9911), (-0.409, -0.2395, -0.9911), (1.051, 0.4945, -0.9502), (-0.679, 1.962, -0.8684), (0.6757, 1.962, -0.8684), (-1.055, 1.228, -0.9093), (1.051, 1.228, -0.9093), (-1.055, 0.4945, -0.9502), (-1.055, 0.8916, -0.6722), (-0.409, -0.5764, -0.7539), (1.051, 0.1576, -0.713), (-0.679, 1.57, -0.5918), (-1.055, 0.1576, -0.713), (0.4057, -0.5764, -0.7539), (1.051, 0.8916, -0.6722), (0.6757, 1.57, -0.5918), (0.4057, -0.2395, -0.9911), (-0.409, -0.2395, -0.9911), (1.051, 0.4945, -0.9502), (-0.679, 1.962, -0.8684), (0.6757, 1.962, -0.8684), (-1.055, 1.228, -0.9093), (1.051, 1.228, -0.9093), (-1.055, 0.4945, -0.9502), (-1.145, 0.8356, -0.6327), (-0.409, -0.6324, -0.7145), (-0.7382, 1.57, -0.5918), (-1.055, 0.1264, -0.6911), (0.4057, -0.6324, -0.7145), (1.135, 0.8356, -0.6327), (0.728, 1.57, -0.5918), (1.051, 0.4945, -0.9502), (0.4057, -0.2395, -0.9911), (1.135, 0.1016, -0.6736), (0.4357, -0.6324, -0.7145), (0.8336, 1.959, -0.8686), (1.243, 1.225, -0.9095), (1.243, 0.4914, -0.9503), (1.243, 0.8325, -0.6329), (0.8336, 1.566, -0.592), (1.243, 0.4914, -0.9503), (0.5398, -0.2426, -0.9912), (1.243, 0.0985, -0.6738), (0.5398, -0.6355, -0.7146), (-1.258, 1.225, -0.9095), (-0.8477, 1.959, -0.8686), (-0.5539, -0.2427, -0.9912), (-1.258, 0.4913, -0.9504), (-1.258, 0.8324, -0.6329), (-0.5539, -0.6356, -0.7146), (-0.8477, 1.566, -0.592), (-1.258, 0.09843, -0.6738), (-0.7382, 2.002, -0.8662), (0.728, 2.002, -0.8662), (-0.7382, 1.609, -0.5896), (0.728, 1.609, -0.5896), (0.4357, -0.6692, -0.7165), (0.4357, -0.2764, -0.9931), (-0.446, -0.2764, -0.9931), (-0.446, -0.6692, -0.7165), (1.071, 0.3209, 0.5), (1.071, -0.3458, 0.5), (1.071, 0.3147, 0.25), (1.071, -0.352, 0.25), (-1.085, -0.1826, 0.6617), (1.085, -0.2476, 0.6283), (-1.085, -0.2539, 0.6249), (1.085, -0.1763, 0.5915), (-0.419, -1.016, 0.375), (-1.085, -0.1826, 0.5881), (1.085, -0.004015, 0.5763), (-1.085, 0.2332, 0.6249), (-1.085, -0.01037, 0.5729), (1.085, 0.1682, 0.5915), (-1.085, 0.1619, 0.5881), (1.085, 0.2396, 0.6283), (-0.6945, 0.9845, 0.375), (0.688, 0.9845, 0.375), (0.4124, -1.016, 0.375), (1.071, 0.3178, 0.375), (1.071, -0.3489, 0.375), (-1.078, -0.3489, 0.375), (-1.078, 0.3178, 0.375), (1.071, 0.3085, 0.0), (1.071, -0.3582, 0.0), (1.071, 0.4006, -0.2323), (1.071, -0.2661, -0.2323), (1.085, 0.1682, 0.6651), (-1.078, -0.3427, 0.625), (-1.078, 0.324, 0.625), (-1.078, -0.01244, 0.5), (-1.078, -0.00622, 0.75), (-1.078, -0.00933, 0.625), (-1.085, 0.1504, 0.1618), (1.085, -0.004015, 0.1751), (-1.085, -0.02185, 0.177), (1.085, -0.1763, 0.1599), (-1.085, -0.1941, 0.1618), (1.085, -0.2476, 0.1231), (-1.085, -0.2654, 0.125), (1.085, -0.1763, 0.0863), (-1.085, -0.1941, 0.08826), (1.085, -0.004015, 0.07107), (-1.085, 0.2217, 0.125), (-1.085, -0.02185, 0.07302), (1.085, 0.1682, 0.0863), (-1.085, 0.1504, 0.08826), (1.085, 0.2396, 0.1231), (1.085, 0.1682, 0.1599), (-1.078, -0.02488, 0.0), (-1.078, -0.3551, 0.125), (-1.078, 0.3116, 0.125), (-1.078, -0.01866, 0.25), (-1.078, -0.02177, 0.125), (-1.078, 0.4639, -0.3484), (-1.078, 0.194, -0.4646), (-1.078, -0.2027, -0.3484), (-1.078, 0.06727, -0.2323), (-1.078, 0.1306, -0.3484), (-1.085, 0.2931, -0.3107), (1.085, 0.1387, -0.2974), (-1.085, 0.1209, -0.2955), (1.085, -0.03354, -0.3127), (-1.085, -0.05138, -0.3107), (1.085, -0.1049, -0.3494), (-1.085, -0.1227, -0.3475), (1.085, -0.03354, -0.3862), (-1.085, -0.05138, -0.3843), (1.085, 0.1387, -0.4014), (-1.085, 0.3644, -0.3475), (-1.085, 0.1209, -0.3995), (1.085, 0.3109, -0.3862), (-1.085, 0.2931, -0.3843), (1.085, 0.3823, -0.3494), (1.085, 0.3109, -0.3127)], [], [(47, 9, 1, 41), (41, 1, 3, 42), (45, 11, 2, 43), (43, 2, 0, 40), (11, 8, 0, 2), (3, 1, 9, 10), (10, 9, 8, 11), (42, 3, 10, 44), (44, 10, 11, 45), (40, 0, 8, 46), (46, 8, 9, 47, 192), (69, 65, 110, 114), (72, 75, 19, 20), (74, 17, 102, 108), (70, 66, 111, 115), (73, 72, 107, 103), (64, 67, 112, 109), (72, 20, 105, 107), (66, 69, 114, 111), (19, 75, 106, 104), (63, 59, 31, 30), (59, 58, 29, 31), (61, 56, 217, 25, 26), (62, 57, 27, 28), (60, 63, 30, 24, 215), (58, 62, 28, 29), (57, 61, 26, 27), (219, 215, 24, 216), (182, 38, 191, 39, 183), (169, 32, 38, 182), (178, 34, 161, 180), (179, 35, 32, 169), (181, 162, 35, 179), (177, 33, 34, 178), (183, 39, 33, 177), (193, 192, 47, 190), (32, 40, 46, 189, 38), (161, 44, 45, 162), (34, 42, 44, 161), (35, 43, 40, 32), (162, 45, 43, 35), (33, 41, 42, 34), (39, 190, 47, 41, 33), (15, 212, 54, 48, 5), (5, 48, 49, 6), (13, 164, 50, 7), (7, 50, 55, 4), (6, 49, 163, 12), (12, 163, 164, 13), (4, 55, 53, 211, 14), (214, 213, 54, 212), (14, 210, 15, 60, 218, 56), (7, 4, 61, 57), (12, 13, 185, 184), (15, 5, 63, 60), (13, 7, 57, 62), (4, 14, 56, 61), (6, 12, 58, 59), (5, 6, 59, 63), (100, 96, 71, 67), (96, 95, 70, 71), (98, 93, 68, 65), (99, 94, 69, 66), (97, 100, 67, 64), (95, 99, 66, 70), (94, 98, 65, 69), (93, 97, 64, 68), (16, 17, 74, 73), (18, 76, 23, 21, 22), (18, 22, 72, 73), (21, 23, 74, 75), (23, 76, 18, 73, 74), (22, 21, 75, 72), (77, 78, 80, 79), (79, 80, 82, 81), (81, 82, 84, 83), (83, 84, 86, 85), (85, 86, 88, 87), (87, 88, 90, 89), (80, 78, 92, 90, 88, 86, 84, 82), (89, 90, 92, 91), (91, 92, 78, 77), (77, 79, 81, 83, 85, 87, 89, 91), (25, 216, 24, 97, 93), (27, 26, 98, 94), (29, 28, 99, 95), (24, 30, 100, 97), (28, 27, 94, 99), (26, 25, 93, 98), (31, 29, 95, 96), (30, 31, 96, 100), (108, 102, 118, 124), (109, 112, 127, 125), (103, 107, 123, 119), (107, 105, 121, 123), (110, 113, 128, 126), (104, 106, 122, 120), (75, 74, 108, 106), (68, 64, 109, 113), (17, 16, 101, 102), (67, 71, 116, 112), (16, 73, 103, 101), (71, 70, 115, 116), (20, 19, 104, 105), (65, 68, 113, 110), (120, 122, 145, 146), (135, 157, 158, 133), (135, 144, 142, 133), (122, 124, 148, 145), (117, 119, 132, 133), (126, 128, 152, 150), (131, 130, 139, 140), (127, 131, 156, 155), (106, 108, 124, 122), (114, 110, 126, 129), (102, 101, 117, 118), (113, 109, 125, 128), (101, 103, 119, 117), (112, 116, 131, 127), (105, 104, 120, 121), (116, 115, 130, 131), (129, 117, 133, 135), (140, 139, 137, 136), (143, 144, 142, 141), (123, 121, 136, 137), (134, 135, 144, 143), (121, 136, 140, 131), (133, 132, 141, 142), (119, 123, 137, 138), (132, 134, 143, 141), (152, 149, 145, 148), (149, 151, 146, 145), (150, 152, 148, 147), (128, 125, 149, 152), (124, 118, 147, 148), (127, 151, 146, 120), (125, 127, 151, 149), (118, 126, 150, 147), (155, 156, 154, 153), (131, 156, 154, 121), (121, 120, 153, 154), (120, 153, 155, 127), (156, 140, 131), (121, 154, 136), (154, 156, 140, 136), (155, 151, 127), (153, 120, 146), (155, 153, 146, 151), (140, 71, 156), (133, 158, 159, 118), (118, 159, 160, 126), (158, 157, 160, 159), (126, 160, 157, 135), (150, 160, 126), (144, 135, 157), (118, 159, 147), (133, 142, 158), (158, 142, 144, 157), (150, 147, 159, 160), (134, 143, 139, 130), (137, 139, 143, 141), (175, 174, 171, 173), (173, 171, 168, 170), (172, 176, 174, 175), (164, 163, 180, 161, 162, 181), (170, 168, 166, 167), (54, 183, 177, 48), (48, 177, 178, 49), (164, 181, 179, 50), (50, 179, 169, 55), (49, 178, 180, 163), (55, 169, 182, 53), (53, 182, 183, 54, 213), (186, 184, 185, 187), (58, 12, 184, 186), (62, 58, 186, 187), (13, 62, 187, 185), (167, 166, 52, 165), (165, 52, 37, 51), (165, 51, 36, 172, 175, 173, 170, 167), (51, 37, 188, 36), (36, 188, 176, 172), (166, 168, 171, 174, 176, 188, 37, 52), (191, 193, 190, 39), (38, 189, 193, 191), (189, 46, 192, 193), (207, 206, 203, 205), (205, 203, 201, 202), (204, 208, 206, 207), (202, 201, 199, 200), (200, 199, 197, 198), (198, 197, 195, 196), (198, 196, 194, 204, 207, 205, 202, 200), (196, 195, 209, 194), (194, 209, 208, 204), (199, 201, 203, 206, 208, 209, 195, 197), (210, 214, 212, 15), (14, 211, 214, 210), (211, 53, 213, 214), (217, 219, 216, 25), (56, 218, 219, 217), (218, 60, 215, 219), (233, 232, 229, 231), (231, 229, 227, 228), (230, 234, 232, 233), (228, 227, 225, 226), (226, 225, 223, 224), (224, 223, 221, 222), (224, 222, 220, 230, 233, 231, 228, 226), (222, 221, 235, 220), (220, 235, 234, 230), (225, 227, 229, 232, 234, 235, 221, 223)])
me_cube_001.polygons.foreach_set('material_index', [1, 1, 1, 1, 1, 1, 1, 1, 1, 1, 1, 0, 0, 0, 0, 0, 0, 0, 0, 0, 1, 1, 1, 1, 1, 1, 1, 1, 1, 1, 1, 1, 1, 1, 1, 1, 1, 1, 1, 1, 1, 1, 1, 1, 1, 1, 1, 1, 1, 1, 1, 1, 1, 1, 1, 1, 1, 1, 1, 1, 1, 1, 1, 1, 1, 1, 1, 0, 0, 0, 0, 0, 0, 0, 0, 0, 0, 0, 0, 0, 0, 0, 0, 1, 1, 1, 1, 1, 1, 1, 1, 0, 0, 0, 0, 0, 0, 0, 0, 0, 0, 0, 0, 0, 0, 0, 0, 0, 0, 0, 0, 0, 0, 0, 0, 0, 0, 0, 0, 0, 0, 0, 0, 0, 0, 0, 0, 0, 0, 0, 0, 0, 0, 0, 0, 0, 0, 0, 0, 0, 0, 0, 0, 0, 0, 0, 0, 0, 0, 0, 0, 0, 0, 0, 0, 0, 0, 0, 0, 0, 0, 0, 0, 0, 1, 0, 1, 1, 1, 1, 1, 1, 1, 1, 1, 1, 1, 0, 0, 2, 0, 0, 2, 1, 1, 1, 0, 0, 0, 0, 0, 0, 2, 0, 0, 2, 1, 1, 1, 1, 1, 1, 0, 0, 0, 0, 0, 0, 2, 0, 0, 2])
_uv = me_cube_001.uv_layers.new(name='UVMap')
_uv.uv.foreach_set('vector', [0.5938, 0.1667, 0.625, 0.1667, 0.625, 0.25, 0.5938, 0.25, 0.5938, 0.25, 0.625, 0.25, 0.625, 0.5, 0.5938, 0.5, 0.5937, 0.6667, 0.625, 0.6667, 0.625, 0.75, 0.5938, 0.75, 0.5938, 0.75, 0.625, 0.75, 0.625, 1.0, 0.5938, 1.0, 0.625, 0.6667, 0.875, 0.6667, 0.875, 0.75, 0.625, 0.75, 0.625, 0.5, 0.875, 0.5, 0.875, 0.5833, 0.625, 0.5833, 0.625, 0.5833, 0.875, 0.5833, 0.875, 0.6667, 0.625, 0.6667, 0.5938, 0.5, 0.625, 0.5, 0.625, 0.5833, 0.5938, 0.5833, 0.5938, 0.5833, 0.625, 0.5833, 0.625, 0.6667, 0.5937, 0.6667, 0.5938, 0.0, 0.625, 0.0, 0.625, 0.08333, 0.5938, 0.08333, 0.5938, 0.08333, 0.625, 0.08333, 0.625, 0.1667, 0.5938, 0.1667, 0.5938, 0.125, 0.5, 0.75, 0.5, 1.0, 0.5, 1.0, 0.5, 0.75, 0.5, 0.5833, 0.5, 0.1667, 0.5, 0.25, 0.5, 0.5, 0.5, 0.08333, 0.5, 0.0, 0.5, 0.0, 0.5, 0.08333, 0.5, 0.5833, 0.5, 0.6667, 0.5, 0.6667, 0.5, 0.5833, 0.5, 0.6667, 0.5, 0.5833, 0.5, 0.5833, 0.5, 0.6667, 0.5, 0.1667, 0.5, 0.25, 0.5, 0.25, 0.5, 0.1667, 0.5, 0.5833, 0.5, 0.5, 0.5, 0.5, 0.5, 0.5833, 0.5, 0.6667, 0.5, 0.75, 0.5, 0.75, 0.5, 0.6667, 0.5, 0.25, 0.5, 0.1667, 0.5, 0.1667, 0.5, 0.25, 0.5, 0.25, 0.5, 0.5, 0.5, 0.5, 0.5, 0.25, 0.5, 0.5, 0.5, 0.5833, 0.5, 0.5833, 0.5, 0.5, 0.5, 0.0, 0.5, 0.08333, 0.5, 0.08333, 0.5, 0.08333, 0.5, 0.0, 0.5, 0.6667, 0.5, 0.75, 0.5, 0.75, 0.5, 0.6667, 0.5, 0.1667, 0.5, 0.25, 0.5, 0.25, 0.5, 0.1667, 0.5, 0.1667, 0.5, 0.5833, 0.5, 0.6667, 0.5, 0.6667, 0.5, 0.5833, 0.5, 0.75, 0.5, 1.0, 0.5, 1.0, 0.5, 0.75, 0.5, 0.125, 0.5, 0.1667, 0.5, 0.1667, 0.5, 0.125, 0.5469, 0.08333, 0.5625, 0.08333, 0.5625, 0.125, 0.5625, 0.1667, 0.5469, 0.1667, 0.5469, 0.0, 0.5625, 0.0, 0.5625, 0.08333, 0.5469, 0.08333, 0.5469, 0.5, 0.5625, 0.5, 0.5625, 0.5833, 0.5469, 0.5833, 0.5469, 0.75, 0.5625, 0.75, 0.5625, 1.0, 0.5469, 1.0, 0.5469, 0.6667, 0.5625, 0.6667, 0.5625, 0.75, 0.5469, 0.75, 0.5469, 0.25, 0.5625, 0.25, 0.5625, 0.5, 0.5469, 0.5, 0.5469, 0.1667, 0.5625, 0.1667, 0.5625, 0.25, 0.5469, 0.25, 0.5781, 0.125, 0.5938, 0.125, 0.5938, 0.1667, 0.5781, 0.1667, 0.5625, 0.0, 0.5938, 0.0, 0.5938, 0.08333, 0.5781, 0.08333, 0.5625, 0.08333, 0.5625, 0.5833, 0.5938, 0.5833, 0.5937, 0.6667, 0.5625, 0.6667, 0.5625, 0.5, 0.5938, 0.5, 0.5938, 0.5833, 0.5625, 0.5833, 0.5625, 0.75, 0.5938, 0.75, 0.5938, 1.0, 0.5625, 1.0, 0.5625, 0.6667, 0.5937, 0.6667, 0.5938, 0.75, 0.5625, 0.75, 0.5625, 0.25, 0.5938, 0.25, 0.5938, 0.5, 0.5625, 0.5, 0.5625, 0.1667, 0.5781, 0.1667, 0.5938, 0.1667, 0.5938, 0.25, 0.5625, 0.25, 0.5, 0.1667, 0.5156, 0.1667, 0.5312, 0.1667, 0.5312, 0.25, 0.5, 0.25, 0.5, 0.25, 0.5312, 0.25, 0.5312, 0.5, 0.5, 0.5, 0.5, 0.6667, 0.5312, 0.6667, 0.5312, 0.75, 0.5, 0.75, 0.5, 0.75, 0.5312, 0.75, 0.5312, 1.0, 0.5, 1.0, 0.5, 0.5, 0.5312, 0.5, 0.5312, 0.5833, 0.5, 0.5833, 0.5, 0.5833, 0.5312, 0.5833, 0.5312, 0.6667, 0.5, 0.6667, 0.5, 0.0, 0.5312, 0.0, 0.5312, 0.08333, 0.5156, 0.08333, 0.5, 0.08333, 0.5156, 0.125, 0.5312, 0.125, 0.5312, 0.1667, 0.5156, 0.1667, 0.5, 0.08333, 0.5, 0.125, 0.5, 0.1667, 0.5, 0.1667, 0.5, 0.125, 0.5, 0.08333, 0.5, 0.75, 0.5, 1.0, 0.5, 1.0, 0.5, 0.75, 0.5, 0.5833, 0.5, 0.6667, 0.5, 0.6667, 0.5, 0.5833, 0.5, 0.1667, 0.5, 0.25, 0.5, 0.25, 0.5, 0.1667, 0.5, 0.6667, 0.5, 0.75, 0.5, 0.75, 0.5, 0.6667, 0.5, 0.0, 0.5, 0.08333, 0.5, 0.08333, 0.5, 0.0, 0.5, 0.5, 0.5, 0.5833, 0.5, 0.5833, 0.5, 0.5, 0.5, 0.25, 0.5, 0.5, 0.5, 0.5, 0.5, 0.25, 0.5, 0.25, 0.5, 0.5, 0.5, 0.5, 0.5, 0.25, 0.5, 0.5, 0.5, 0.5833, 0.5, 0.5833, 0.5, 0.5, 0.5, 0.0, 0.5, 0.08333, 0.5, 0.08333, 0.5, 0.0, 0.5, 0.6667, 0.5, 0.75, 0.5, 0.75, 0.5, 0.6667, 0.5, 0.1667, 0.5, 0.25, 0.5, 0.25, 0.5, 0.1667, 0.5, 0.5833, 0.5, 0.6667, 0.5, 0.6667, 0.5, 0.5833, 0.5, 0.75, 0.5, 1.0, 0.5, 1.0, 0.5, 0.75, 0.5, 0.08333, 0.5, 0.1667, 0.5, 0.1667, 0.5, 0.08333, 0.5, 0.75, 0.5, 0.0, 0.5, 0.08333, 0.5, 0.6667, 0.5, 0.6653, 0.5, 0.375, 0.5, 0.08466, 0.5, 0.167, 0.5, 0.583, 0.5, 0.6653, 0.5, 0.583, 0.5, 0.5833, 0.5, 0.6667, 0.5, 0.167, 0.5, 0.08466, 0.5, 0.08333, 0.5, 0.1667, 0.5, 0.08466, 0.5, 0.375, 0.5, 0.6653, 0.5, 0.6667, 0.5, 0.08333, 0.5, 0.583, 0.5, 0.167, 0.5, 0.1667, 0.5, 0.5833, 1.0, 0.5, 1.0, 1.0, 0.875, 1.0, 0.875, 0.5, 0.875, 0.5, 0.875, 1.0, 0.75, 1.0, 0.75, 0.5, 0.75, 0.5, 0.75, 1.0, 0.625, 1.0, 0.625, 0.5, 0.625, 0.5, 0.625, 1.0, 0.5, 1.0, 0.5, 0.5, 0.5, 0.5, 0.5, 1.0, 0.375, 1.0, 0.375, 0.5, 0.375, 0.5, 0.375, 1.0, 0.25, 1.0, 0.25, 0.5, 0.4197, 0.4197, 0.25, 0.49, 0.08029, 0.4197, 0.01, 0.25, 0.08029, 0.08029, 0.25, 0.01, 0.4197, 0.08029, 0.49, 0.25, 0.25, 0.5, 0.25, 1.0, 0.125, 1.0, 0.125, 0.5, 0.125, 0.5, 0.125, 1.0, 0.0, 1.0, 0.0, 0.5, 0.75, 0.49, 0.9197, 0.4197, 0.99, 0.25, 0.9197, 0.08029, 0.75, 0.01, 0.5803, 0.08029, 0.51, 0.25, 0.5803, 0.4197, 0.5, 0.08333, 0.5, 0.125, 0.5, 0.1667, 0.5, 0.1667, 0.5, 0.08333, 0.5, 0.75, 0.5, 1.0, 0.5, 1.0, 0.5, 0.75, 0.5, 0.5833, 0.5, 0.6667, 0.5, 0.6667, 0.5, 0.5833, 0.5, 0.1667, 0.5, 0.25, 0.5, 0.25, 0.5, 0.1667, 0.5, 0.6667, 0.5, 0.75, 0.5, 0.75, 0.5, 0.6667, 0.5, 0.0, 0.5, 0.08333, 0.5, 0.08333, 0.5, 0.0, 0.5, 0.5, 0.5, 0.5833, 0.5, 0.5833, 0.5, 0.5, 0.5, 0.25, 0.5, 0.5, 0.5, 0.5, 0.5, 0.25, 0.5, 0.08333, 0.5, 0.0, 0.5, 0.0, 0.5, 0.08333, 0.5, 0.1667, 0.5, 0.25, 0.5, 0.25, 0.5, 0.1667, 0.5, 0.6667, 0.5, 0.5833, 0.5, 0.5833, 0.5, 0.6667, 0.5, 0.5833, 0.5, 0.5, 0.5, 0.5, 0.5, 0.5833, 0.5, 0.0, 0.5, 0.08333, 0.5, 0.08333, 0.5, 0.0, 0.5, 0.25, 0.5, 0.1667, 0.5, 0.1667, 0.5, 0.25, 0.5, 0.1667, 0.5, 0.08333, 0.5, 0.08333, 0.5, 0.1667, 0.5, 0.08333, 0.5, 0.1667, 0.5, 0.1667, 0.5, 0.08333, 0.5, 0.0, 0.5, 0.75, 0.5, 0.75, 0.5, 0.0, 0.5, 0.25, 0.5, 0.5, 0.5, 0.5, 0.5, 0.25, 0.5, 0.75, 0.5, 0.6667, 0.5, 0.6667, 0.5, 0.75, 0.5, 0.5, 0.5, 0.5833, 0.5, 0.5833, 0.5, 0.5, 0.5, 0.5, 0.5, 0.25, 0.5, 0.25, 0.5, 0.5, 0.5, 0.0, 0.5, 0.08333, 0.5, 0.08333, 0.5, 0.0, 0.5, 0.25, 0.5, 0.1667, 0.5, 0.1667, 0.5, 0.25, 0.5, 0.75, 0.5, 0.75, 0.5, 0.75, 0.5, 0.75, 0.5, 0.75, 0.5, 0.75, 0.5, 0.75, 0.5, 0.75, 0.5, 0.1667, 0.5, 0.08333, 0.5, 0.08333, 0.5, 0.1667, 0.5, 0.75, 0.5, 0.6667, 0.5, 0.6667, 0.5, 0.75, 0.5, 0.0, 0.5, 0.08333, 0.5, 0.08333, 0.5, 0.0, 0.5, 0.5, 0.5, 0.5833, 0.5, 0.5833, 0.5, 0.5, 0.5, 0.25, 0.5, 0.5, 0.5, 0.5, 0.5, 0.25, 0.5, 0.1667, 0.5, 0.08333, 0.5, 0.08333, 0.5, 0.1667, 0.5, 0.75, 0.5, 1.0, 0.5, 1.0, 0.5, 0.75, 0.5, 0.0, 0.5, 0.75, 0.5, 0.75, 0.5, 0.0, 0.5, 0.08333, 0.5, 0.1667, 0.5, 0.1667, 0.5, 0.08333, 0.5, 0.75, 0.5, 0.6667, 0.5, 0.6667, 0.5, 0.75, 0.5, 0.25, 0.5, 0.5, 0.5, 0.5, 0.5, 0.25, 0.5, 0.5, 0.5, 0.25, 0.5, 0.25, 0.5, 0.5, 0.5, 0.5, 0.5, 0.5833, 0.5, 0.5833, 0.5, 0.5, 0.5, 0.75, 0.5, 0.75, 0.5, 0.75, 0.5, 0.75, 0.5, 0.5, 0.5, 0.5833, 0.5, 0.5833, 0.5, 0.5, 0.5, 0.6667, 0.5, 0.75, 0.5, 0.75, 0.5, 0.6667, 0.5, 0.5833, 0.5, 0.5, 0.5, 0.5, 0.5, 0.5833, 0.5, 0.6667, 0.5, 0.75, 0.5, 0.75, 0.5, 0.6667, 0.5, 0.5, 0.5, 0.5, 0.5, 0.5, 0.5, 0.5, 0.5, 0.75, 0.5, 0.6667, 0.5, 0.6667, 0.5, 0.75, 0.5, 0.6667, 0.5, 0.5833, 0.5, 0.5833, 0.5, 0.6667, 0.5, 0.6667, 0.5, 0.6667, 0.5, 0.6667, 0.5, 0.6667, 0.5, 0.08333, 0.5, 0.1667, 0.5, 0.1667, 0.5, 0.08333, 0.5, 0.1667, 0.5, 0.25, 0.5, 0.25, 0.5, 0.1667, 0.5, 0.0, 0.5, 0.08333, 0.5, 0.08333, 0.5, 0.0, 0.5, 0.08333, 0.5, 0.1667, 0.5, 0.1667, 0.5, 0.08333, 0.5, 0.08333, 0.5, 0.0, 0.5, 0.0, 0.5, 0.08333, 0.5, 0.25, 0.5, 0.25, 0.5, 0.25, 0.5, 0.25, 0.5, 0.1667, 0.5, 0.25, 0.5, 0.25, 0.5, 0.1667, 0.5, 1.0, 0.5, 1.0, 0.5, 1.0, 0.5, 1.0, 0.5, 0.25, 0.5, 0.5, 0.5, 0.5, 0.5, 0.25, 0.5, 0.5, 0.5, 0.5, 0.5, 0.5, 0.5, 0.5, 0.5, 0.5, 0.5, 0.25, 0.5, 0.25, 0.5, 0.5, 0.5, 0.25, 0.5, 0.25, 0.5, 0.25, 0.5, 0.25, 0.0, 0.0, 0.0, 0.0, 0.0, 0.0, 0.5, 0.5, 0.5, 0.5, 0.5, 0.5, 0.5, 0.5, 0.0, 0.0, 0.5, 0.5, 0.5, 0.5, 0.5, 0.25, 0.5, 0.25, 0.5, 0.25, 0.5, 0.25, 0.5, 0.25, 0.5, 0.25, 0.0, 0.0, 0.0, 0.0, 0.0, 0.0, 0.0, 0.0, 0.0, 0.0, 0.0, 0.0, 0.0, 0.0, 0.0, 0.0, 0.0, 0.0, 0.0, 0.0, 0.0, 0.0, 0.5, 1.0, 0.5, 1.0, 0.5, 1.0, 0.5, 1.0, 0.5, 0.75, 0.5, 0.75, 0.5, 1.0, 0.5, 1.0, 0.0, 0.0, 0.0, 0.0, 0.0, 0.0, 0.0, 0.0, 0.5, 0.0, 0.5, 1.0, 0.5, 0.0, 0.5, 0.75, 0.5, 0.75, 0.0, 0.0, 0.5, 0.0, 0.5, 1.0, 0.5, 0.0, 0.5, 0.75, 0.5, 0.75, 0.5, 0.75, 0.0, 0.0, 0.0, 0.0, 0.0, 0.0, 0.0, 0.0, 0.0, 0.0, 0.0, 0.0, 0.0, 0.0, 0.0, 0.0, 0.0, 0.0, 0.0, 0.0, 0.0, 0.0, 0.0, 0.0, 0.0, 0.0, 0.0, 0.0, 0.0, 0.0, 0.0, 0.0, 1.0, 0.5, 1.0, 1.0, 0.875, 1.0, 0.875, 0.5, 0.875, 0.5, 0.875, 1.0, 0.75, 1.0, 0.75, 0.5, 0.75, 0.5, 0.75, 1.0, 0.625, 1.0, 0.625, 0.5, 0.5312, 0.6667, 0.5312, 0.5833, 0.5469, 0.5833, 0.5625, 0.5833, 0.5625, 0.6667, 0.5469, 0.6667, 0.625, 0.5, 0.625, 1.0, 0.5, 1.0, 0.5, 0.5, 0.5312, 0.1667, 0.5469, 0.1667, 0.5469, 0.25, 0.5312, 0.25, 0.5312, 0.25, 0.5469, 0.25, 0.5469, 0.5, 0.5312, 0.5, 0.5312, 0.6667, 0.5469, 0.6667, 0.5469, 0.75, 0.5312, 0.75, 0.5312, 0.75, 0.5469, 0.75, 0.5469, 1.0, 0.5312, 1.0, 0.5312, 0.5, 0.5469, 0.5, 0.5469, 0.5833, 0.5312, 0.5833, 0.5312, 0.0, 0.5469, 0.0, 0.5469, 0.08333, 0.5312, 0.08333, 0.5312, 0.08333, 0.5469, 0.08333, 0.5469, 0.1667, 0.5312, 0.1667, 0.5312, 0.125, 0.5, 0.5833, 0.5, 0.5833, 0.5, 0.6667, 0.5, 0.6667, 0.5, 0.5833, 0.5, 0.5833, 0.5, 0.5833, 0.5, 0.5833, 0.5, 0.6667, 0.5, 0.5833, 0.5, 0.5833, 0.5, 0.6667, 0.5, 0.6667, 0.5, 0.6667, 0.5, 0.6667, 0.5, 0.6667, 0.5, 0.5, 0.5, 1.0, 0.375, 1.0, 0.375, 0.5, 0.375, 0.5, 0.375, 1.0, 0.25, 1.0, 0.25, 0.5, 0.5803, 0.08029, 0.51, 0.25, 0.5803, 0.4197, 0.75, 0.49, 0.9197, 0.4197, 0.99, 0.25, 0.9197, 0.08029, 0.75, 0.01, 0.25, 0.5, 0.25, 1.0, 0.125, 1.0, 0.125, 0.5, 0.125, 0.5, 0.125, 1.0, 0.0, 1.0, 0.0, 0.5, 0.25, 0.01, 0.4197, 0.08029, 0.49, 0.25, 0.4197, 0.4197, 0.25, 0.49, 0.08029, 0.4197, 0.01, 0.25, 0.08029, 0.08029, 0.5625, 0.125, 0.5781, 0.125, 0.5781, 0.1667, 0.5625, 0.1667, 0.5625, 0.08333, 0.5781, 0.08333, 0.5781, 0.125, 0.5625, 0.125, 0.5781, 0.08333, 0.5938, 0.08333, 0.5938, 0.125, 0.5781, 0.125, 1.0, 0.5, 1.0, 1.0, 0.875, 1.0, 0.875, 0.5, 0.875, 0.5, 0.875, 1.0, 0.75, 1.0, 0.75, 0.5, 0.75, 0.5, 0.75, 1.0, 0.625, 1.0, 0.625, 0.5, 0.625, 0.5, 0.625, 1.0, 0.5, 1.0, 0.5, 0.5, 0.5, 0.5, 0.5, 1.0, 0.375, 1.0, 0.375, 0.5, 0.375, 0.5, 0.375, 1.0, 0.25, 1.0, 0.25, 0.5, 0.5803, 0.08029, 0.51, 0.25, 0.5803, 0.4197, 0.75, 0.49, 0.9197, 0.4197, 0.99, 0.25, 0.9197, 0.08029, 0.75, 0.01, 0.25, 0.5, 0.25, 1.0, 0.125, 1.0, 0.125, 0.5, 0.125, 0.5, 0.125, 1.0, 0.0, 1.0, 0.0, 0.5, 0.25, 0.01, 0.4197, 0.08029, 0.49, 0.25, 0.4197, 0.4197, 0.25, 0.49, 0.08029, 0.4197, 0.01, 0.25, 0.08029, 0.08029, 0.5, 0.125, 0.5156, 0.125, 0.5156, 0.1667, 0.5, 0.1667, 0.5, 0.08333, 0.5156, 0.08333, 0.5156, 0.125, 0.5, 0.125, 0.5156, 0.08333, 0.5312, 0.08333, 0.5312, 0.125, 0.5156, 0.125, 0.5, 0.08333, 0.5, 0.125, 0.5, 0.125, 0.5, 0.08333, 0.5, 0.08333, 0.5, 0.125, 0.5, 0.125, 0.5, 0.08333, 0.5, 0.125, 0.5, 0.1667, 0.5, 0.1667, 0.5, 0.125, 1.0, 0.5, 1.0, 1.0, 0.875, 1.0, 0.875, 0.5, 0.875, 0.5, 0.875, 1.0, 0.75, 1.0, 0.75, 0.5, 0.75, 0.5, 0.75, 1.0, 0.625, 1.0, 0.625, 0.5, 0.625, 0.5, 0.625, 1.0, 0.5, 1.0, 0.5, 0.5, 0.5, 0.5, 0.5, 1.0, 0.375, 1.0, 0.375, 0.5, 0.375, 0.5, 0.375, 1.0, 0.25, 1.0, 0.25, 0.5, 0.5803, 0.08029, 0.51, 0.25, 0.5803, 0.4197, 0.75, 0.49, 0.9197, 0.4197, 0.99, 0.25, 0.9197, 0.08029, 0.75, 0.01, 0.25, 0.5, 0.25, 1.0, 0.125, 1.0, 0.125, 0.5, 0.125, 0.5, 0.125, 1.0, 0.0, 1.0, 0.0, 0.5, 0.25, 0.01, 0.4197, 0.08029, 0.49, 0.25, 0.4197, 0.4197, 0.25, 0.49, 0.08029, 0.4197, 0.01, 0.25, 0.08029, 0.08029])
me_cube_001.materials.append(mat_material_004)
me_cube_001.materials.append(mat_material_005)
me_cube_001.materials.append(mat_material_006)
me_cube_001.update()
me_cube_002 = bpy.data.meshes.new('Cube.002')
me_cube_002.from_pydata([(-1.0, 0.7716, 0.764), (-1.0, 0.7716, 1.174), (-0.1032, 1.729, -3.301), (-1.0, 0.468, 0.764), (-1.0, 0.0661, 0.764), (-1.0, 0.0, 0.764), (-1.0, 0.0, 1.174), (-1.0, 0.0661, 1.174), (-1.0, 0.468, 1.174), (0.3079, 2.98e-08, -6.49), (0.1635, 0.8592, -5.271), (0.007168, 1.422, -4.125), (0.007168, 1.422, -3.714), (0.1635, 0.8592, -4.86), (0.3079, -2.98e-08, -6.08), (-0.3277, 0.8922, 0.09481), (-0.2905, 0.8922, 0.5052), (-0.2153, 0.5368, 0.4844), (-0.1767, 0.07881, 0.4727), (-0.1713, -1.169e-08, 0.4734), (-0.2916, 0.5368, 0.07402), (-0.253, 0.07881, 0.06229), (-0.2476, 1.169e-08, 0.08539), (0.1748, 0.7201, -4.189), (0.2871, 0.05155, -5.138), (-0.2153, 0.5368, 0.4844), (0.007168, 1.422, -3.714), (0.1635, 0.8592, -4.86), (-0.2153, 0.5368, 0.4844), (0.007168, 1.422, -3.714), (-0.1767, 0.07881, 0.4727), (0.03915, 1.222, -3.213), (0.1051, 0.8274, -4.016), (0.1487, 0.8274, -4.016), (-0.001206, 1.347, -2.972)], [], [(3, 8, 1, 0), (2, 12, 11), (16, 1, 8, 17), (17, 8, 7, 18), (18, 7, 6, 19), (15, 2, 11, 20), (20, 11, 10, 21), (21, 10, 9, 22), (34, 26, 2), (27, 13, 33, 32), (10, 13, 14, 9), (5, 6, 7, 4), (4, 7, 8, 3), (4, 21, 22, 5), (3, 20, 21, 4), (0, 15, 20, 3), (18, 23, 13), (17, 12, 26, 25), (0, 1, 16, 15), (24, 23, 18, 19), (14, 13, 23, 24), (19, 14, 24), (12, 29, 13, 10, 11), (17, 18, 30, 28), (12, 17, 28, 29), (18, 13, 27, 30), (30, 27, 32, 33), (13, 29, 31, 33), (16, 2, 15), (28, 30, 33, 31), (29, 28, 31), (25, 26, 34), (2, 26, 12), (25, 34, 2, 16, 17)])
_uv = me_cube_002.uv_layers.new(name='UVMap')
_uv.uv.foreach_set('vector', [0.375, 0.2083, 0.625, 0.2083, 0.625, 0.25, 0.375, 0.25, 0.375, 0.5, 0.625, 0.5417, 0.375, 0.5417, 0.7769, 0.5, 0.875, 0.5, 0.875, 0.5417, 0.7769, 0.5417, 0.7769, 0.5417, 0.875, 0.5417, 0.875, 0.5833, 0.7769, 0.5833, 0.7769, 0.5833, 0.875, 0.5833, 0.875, 0.625, 0.7769, 0.625, 0.2231, 0.5, 0.375, 0.5, 0.375, 0.5417, 0.2231, 0.5417, 0.2231, 0.5417, 0.375, 0.5417, 0.375, 0.5833, 0.2231, 0.5833, 0.2231, 0.5833, 0.375, 0.5833, 0.375, 0.625, 0.2231, 0.625, 0.625, 0.5417, 0.625, 0.5417, 0.375, 0.5, 0.625, 0.5833, 0.625, 0.5833, 0.625, 0.5833, 0.625, 0.5833, 0.375, 0.5833, 0.625, 0.5833, 0.625, 0.625, 0.375, 0.625, 0.375, 0.125, 0.625, 0.125, 0.625, 0.1667, 0.375, 0.1667, 0.375, 0.1667, 0.625, 0.1667, 0.625, 0.2083, 0.375, 0.2083, 0.125, 0.5833, 0.2231, 0.5833, 0.2231, 0.625, 0.125, 0.625, 0.125, 0.5417, 0.2231, 0.5417, 0.2231, 0.5833, 0.125, 0.5833, 0.125, 0.5, 0.2231, 0.5, 0.2231, 0.5417, 0.125, 0.5417, 0.7769, 0.5833, 0.625, 0.5833, 0.625, 0.5833, 0.7769, 0.5417, 0.625, 0.5417, 0.625, 0.5417, 0.7769, 0.5417, 0.375, 0.25, 0.625, 0.25, 0.625, 0.3481, 0.375, 0.3481, 0.625, 0.625, 0.625, 0.5833, 0.7769, 0.5833, 0.7769, 0.625, 0.625, 0.625, 0.625, 0.5833, 0.625, 0.5833, 0.625, 0.625, 0.0, 0.0, 0.0, 0.0, 0.0, 0.0, 0.625, 0.5417, 0.625, 0.5417, 0.625, 0.5833, 0.375, 0.5833, 0.375, 0.5417, 0.7769, 0.5417, 0.7769, 0.5833, 0.7769, 0.5833, 0.7769, 0.5417, 0.625, 0.5417, 0.7769, 0.5417, 0.7769, 0.5417, 0.625, 0.5417, 0.7769, 0.5833, 0.625, 0.5833, 0.625, 0.5833, 0.7769, 0.5833, 0.7769, 0.5833, 0.625, 0.5833, 0.625, 0.5833, 0.625, 0.5833, 0.625, 0.5833, 0.625, 0.5417, 0.625, 0.5417, 0.625, 0.5833, 0.7769, 0.5, 0.375, 0.5, 0.375, 0.3481, 0.7769, 0.5417, 0.7769, 0.5833, 0.625, 0.5833, 0.625, 0.5417, 0.625, 0.5417, 0.7769, 0.5417, 0.625, 0.5417, 0.7769, 0.5417, 0.625, 0.5417, 0.625, 0.5417, 0.375, 0.5, 0.625, 0.5417, 0.625, 0.5417, 0.7769, 0.5417, 0.625, 0.5417, 0.375, 0.5, 0.7769, 0.5, 0.7769, 0.5417])
me_cube_002.materials.append(mat_material_002)
me_cube_002.update()

# ---- objects
ob_empty = bpy.data.objects.new('Empty', None)
ob_empty_001 = bpy.data.objects.new('Empty.001', None)
ob_blade = bpy.data.objects.new('Blade', me_cylinder)
ob_guard = bpy.data.objects.new('Guard', me_cylinder_002)
ob_grip = bpy.data.objects.new('Grip', me_cube_001)
ob_crossguard = bpy.data.objects.new('Crossguard', me_cube_002)

# ---- transforms, parenting, visibility, modifiers, constraints
ob_empty.location = (0.0, 7.165, 0.0)
ob_empty.rotation_euler = (1.493, 0.7554, 1.394)
ob_empty.empty_display_type = 'IMAGE'
ob_empty.empty_display_size = 5.0
ob_empty_001.location = (0.000421, 0.1205, 0.0)
ob_empty_001.rotation_euler = (1.571, -2.448, 1.571)
ob_empty_001.empty_display_type = 'IMAGE'
ob_empty_001.empty_display_size = 5.0
ob_blade.location = (0.0, 0.0, 0.432)
ob_blade.scale = (0.05401, 0.2173, 2.119)
_m = ob_blade.modifiers.new('Mirror', 'MIRROR')
_m.merge_threshold = 0.043
ob_guard.location = (0.0, 0.0, -1.767)
ob_guard.rotation_euler = (1.571, -0.0, 0.0)
ob_guard.scale = (0.2122, 0.07589, 0.9842)
_m = ob_guard.modifiers.new('Mirror', 'MIRROR')
_m.merge_threshold = 0.101
ob_grip.location = (0.0, -0.007789, -2.46)
ob_grip.scale = (0.09174, 0.1431, 0.6702)
ob_crossguard.location = (0.2971, 0.0, -1.822)
ob_crossguard.scale = (0.2521, 0.1771, 0.04396)
_m = ob_crossguard.modifiers.new('Mirror', 'MIRROR')
_m.use_axis = (False, True, False)

# ---- collection membership
col_langesmesser.objects.link(ob_empty)
col_langesmesser.objects.link(ob_empty_001)
col_langesmesser.objects.link(ob_blade)
col_langesmesser.objects.link(ob_guard)
col_langesmesser.objects.link(ob_grip)
col_langesmesser.objects.link(ob_crossguard)

# ---- scene / render settings (as saved in the file)
scene.frame_start = 1; scene.frame_end = 250; scene.frame_set(70)
scene.render.engine = 'CYCLES'
scene.cycles.samples = 512
bpy.context.view_layer.update()

# ---- added for rendering (the .blend has no active camera and no usable light): camera, sun
cam_auto = bpy.data.cameras.new('AutoCamera')
cam_auto.lens = 50.0
cam_auto.sensor_width = 36.0
cam_auto.clip_end = 1000.0
ob_auto_camera = bpy.data.objects.new('AutoCamera', cam_auto)
scene.collection.objects.link(ob_auto_camera)
ob_auto_camera.location = (6.58076, -7.74729, 5.32256)
ob_auto_camera.rotation_euler = (1.09748, -7.21219e-08, 0.694738)
scene.camera = ob_auto_camera
light_auto_sun = bpy.data.lights.new('AutoSun', 'SUN')
light_auto_sun.energy = 3.0
light_auto_sun.angle = 0.0523599
ob_auto_sun = bpy.data.objects.new('AutoSun', light_auto_sun)
scene.collection.objects.link(ob_auto_sun)
ob_auto_sun.rotation_euler = (0.872665, 0.174533, 0.523599)
bpy.context.view_layer.update()
